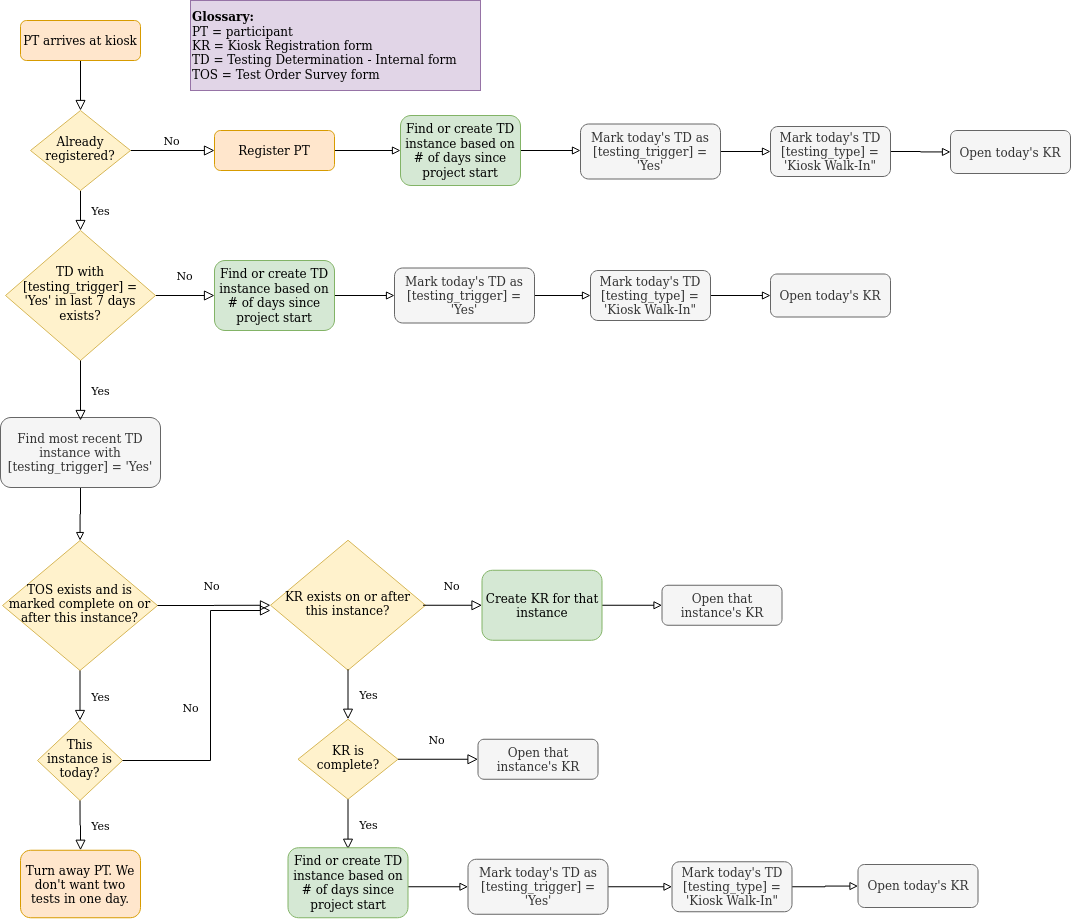

The diagram above was exported from draw.io. Its source (the exported page's mxGraphModel, read from the mxfile embedded in the PNG):
<mxGraphModel dx="569" dy="957" grid="1" gridSize="10" guides="1" tooltips="1" connect="1" arrows="1" fold="1" page="1" pageScale="1" pageWidth="827" pageHeight="1169" math="0" shadow="0">
  <root>
    <mxCell id="WIyWlLk6GJQsqaUBKTNV-0" />
    <mxCell id="WIyWlLk6GJQsqaUBKTNV-1" parent="WIyWlLk6GJQsqaUBKTNV-0" />
    <mxCell id="WIyWlLk6GJQsqaUBKTNV-2" value="" style="rounded=0;html=1;jettySize=auto;orthogonalLoop=1;fontSize=11;endArrow=block;endFill=0;endSize=8;strokeWidth=1;shadow=0;labelBackgroundColor=none;edgeStyle=orthogonalEdgeStyle;" parent="WIyWlLk6GJQsqaUBKTNV-1" source="WIyWlLk6GJQsqaUBKTNV-3" target="WIyWlLk6GJQsqaUBKTNV-6" edge="1">
      <mxGeometry relative="1" as="geometry" />
    </mxCell>
    <mxCell id="WIyWlLk6GJQsqaUBKTNV-3" value="PT arrives at kiosk" style="rounded=1;whiteSpace=wrap;html=1;fontSize=12;glass=0;strokeWidth=1;shadow=0;fillColor=#ffe6cc;strokeColor=#d79b00;" parent="WIyWlLk6GJQsqaUBKTNV-1" vertex="1">
      <mxGeometry x="60" y="40" width="120" height="40" as="geometry" />
    </mxCell>
    <mxCell id="WIyWlLk6GJQsqaUBKTNV-4" value="Yes" style="rounded=0;html=1;jettySize=auto;orthogonalLoop=1;fontSize=11;endArrow=block;endFill=0;endSize=8;strokeWidth=1;shadow=0;labelBackgroundColor=none;edgeStyle=orthogonalEdgeStyle;" parent="WIyWlLk6GJQsqaUBKTNV-1" source="WIyWlLk6GJQsqaUBKTNV-6" edge="1">
      <mxGeometry y="20" relative="1" as="geometry">
        <mxPoint as="offset" />
        <mxPoint x="120" y="250" as="targetPoint" />
      </mxGeometry>
    </mxCell>
    <mxCell id="WIyWlLk6GJQsqaUBKTNV-5" value="No" style="edgeStyle=orthogonalEdgeStyle;rounded=0;html=1;jettySize=auto;orthogonalLoop=1;fontSize=11;endArrow=block;endFill=0;endSize=8;strokeWidth=1;shadow=0;labelBackgroundColor=none;" parent="WIyWlLk6GJQsqaUBKTNV-1" source="WIyWlLk6GJQsqaUBKTNV-6" target="WIyWlLk6GJQsqaUBKTNV-7" edge="1">
      <mxGeometry y="10" relative="1" as="geometry">
        <mxPoint as="offset" />
      </mxGeometry>
    </mxCell>
    <mxCell id="WIyWlLk6GJQsqaUBKTNV-6" value="Already registered?" style="rhombus;whiteSpace=wrap;html=1;shadow=0;fontFamily=Helvetica;fontSize=12;align=center;strokeWidth=1;spacing=6;spacingTop=-4;fillColor=#fff2cc;strokeColor=#d6b656;" parent="WIyWlLk6GJQsqaUBKTNV-1" vertex="1">
      <mxGeometry x="70" y="130" width="100" height="80" as="geometry" />
    </mxCell>
    <mxCell id="4KAz4reYCEMQSxEyNC5e-2" value="" style="edgeStyle=orthogonalEdgeStyle;rounded=0;orthogonalLoop=1;jettySize=auto;html=1;endArrow=block;endFill=0;" edge="1" parent="WIyWlLk6GJQsqaUBKTNV-1" source="WIyWlLk6GJQsqaUBKTNV-7">
      <mxGeometry relative="1" as="geometry">
        <mxPoint x="440" y="170" as="targetPoint" />
      </mxGeometry>
    </mxCell>
    <mxCell id="WIyWlLk6GJQsqaUBKTNV-7" value="Register PT" style="rounded=1;whiteSpace=wrap;html=1;fontSize=12;glass=0;strokeWidth=1;shadow=0;fillColor=#ffe6cc;strokeColor=#d79b00;" parent="WIyWlLk6GJQsqaUBKTNV-1" vertex="1">
      <mxGeometry x="254" y="150" width="120" height="40" as="geometry" />
    </mxCell>
    <mxCell id="WIyWlLk6GJQsqaUBKTNV-8" value="No" style="rounded=0;html=1;jettySize=auto;orthogonalLoop=1;fontSize=11;endArrow=block;endFill=0;endSize=8;strokeWidth=1;shadow=0;labelBackgroundColor=none;edgeStyle=orthogonalEdgeStyle;exitX=1;exitY=0.5;exitDx=0;exitDy=0;entryX=0;entryY=0.5;entryDx=0;entryDy=0;" parent="WIyWlLk6GJQsqaUBKTNV-1" source="4KAz4reYCEMQSxEyNC5e-25" edge="1">
      <mxGeometry x="-0.0476" y="20" relative="1" as="geometry">
        <mxPoint as="offset" />
        <mxPoint x="210" y="310" as="sourcePoint" />
        <mxPoint x="254" y="315" as="targetPoint" />
        <Array as="points" />
      </mxGeometry>
    </mxCell>
    <mxCell id="4KAz4reYCEMQSxEyNC5e-71" value="" style="edgeStyle=orthogonalEdgeStyle;rounded=0;orthogonalLoop=1;jettySize=auto;html=1;endArrow=block;endFill=0;" edge="1" parent="WIyWlLk6GJQsqaUBKTNV-1" source="WIyWlLk6GJQsqaUBKTNV-12" target="4KAz4reYCEMQSxEyNC5e-70">
      <mxGeometry relative="1" as="geometry" />
    </mxCell>
    <mxCell id="WIyWlLk6GJQsqaUBKTNV-12" value="Find most recent TD instance with [testing_trigger] = 'Yes'" style="rounded=1;whiteSpace=wrap;html=1;fontSize=12;glass=0;strokeWidth=1;shadow=0;fillColor=#f5f5f5;strokeColor=#666666;fontColor=#333333;" parent="WIyWlLk6GJQsqaUBKTNV-1" vertex="1">
      <mxGeometry x="40" y="437" width="160" height="70" as="geometry" />
    </mxCell>
    <mxCell id="4KAz4reYCEMQSxEyNC5e-4" value="" style="edgeStyle=orthogonalEdgeStyle;rounded=0;orthogonalLoop=1;jettySize=auto;html=1;endArrow=block;endFill=0;" edge="1" parent="WIyWlLk6GJQsqaUBKTNV-1">
      <mxGeometry relative="1" as="geometry">
        <mxPoint x="560" y="170" as="sourcePoint" />
        <mxPoint x="620" y="170" as="targetPoint" />
      </mxGeometry>
    </mxCell>
    <mxCell id="4KAz4reYCEMQSxEyNC5e-5" value="&lt;div align=&quot;left&quot;&gt;&lt;b&gt;Glossary:&lt;/b&gt;&lt;/div&gt;&lt;div align=&quot;left&quot;&gt;PT = participant&lt;/div&gt;&lt;div align=&quot;left&quot;&gt;KR = Kiosk Registration form&lt;br&gt;&lt;/div&gt;&lt;div align=&quot;left&quot;&gt;TD = Testing Determination - Internal form&lt;/div&gt;&lt;div align=&quot;left&quot;&gt;TOS = Test Order Survey form&lt;br&gt;&lt;/div&gt;" style="text;html=1;strokeColor=#9673a6;fillColor=#e1d5e7;align=left;verticalAlign=middle;whiteSpace=wrap;rounded=0;" vertex="1" parent="WIyWlLk6GJQsqaUBKTNV-1">
      <mxGeometry x="230" y="20" width="290" height="90" as="geometry" />
    </mxCell>
    <mxCell id="4KAz4reYCEMQSxEyNC5e-51" value="" style="edgeStyle=orthogonalEdgeStyle;rounded=0;orthogonalLoop=1;jettySize=auto;html=1;endArrow=block;endFill=0;exitX=1;exitY=0.5;exitDx=0;exitDy=0;" edge="1" parent="WIyWlLk6GJQsqaUBKTNV-1" source="4KAz4reYCEMQSxEyNC5e-68" target="4KAz4reYCEMQSxEyNC5e-50">
      <mxGeometry relative="1" as="geometry">
        <mxPoint x="766" y="315" as="sourcePoint" />
      </mxGeometry>
    </mxCell>
    <mxCell id="4KAz4reYCEMQSxEyNC5e-13" value="" style="edgeStyle=orthogonalEdgeStyle;rounded=0;orthogonalLoop=1;jettySize=auto;html=1;endArrow=block;endFill=0;" edge="1" parent="WIyWlLk6GJQsqaUBKTNV-1" target="4KAz4reYCEMQSxEyNC5e-12">
      <mxGeometry relative="1" as="geometry">
        <mxPoint x="374" y="315" as="sourcePoint" />
      </mxGeometry>
    </mxCell>
    <mxCell id="4KAz4reYCEMQSxEyNC5e-16" value="" style="edgeStyle=orthogonalEdgeStyle;rounded=0;orthogonalLoop=1;jettySize=auto;html=1;endArrow=block;endFill=0;entryX=0;entryY=0.5;entryDx=0;entryDy=0;" edge="1" parent="WIyWlLk6GJQsqaUBKTNV-1" source="4KAz4reYCEMQSxEyNC5e-12" target="4KAz4reYCEMQSxEyNC5e-68">
      <mxGeometry relative="1" as="geometry">
        <mxPoint x="624" y="315" as="targetPoint" />
      </mxGeometry>
    </mxCell>
    <mxCell id="4KAz4reYCEMQSxEyNC5e-12" value="Mark today's TD as [testing_trigger] = 'Yes'" style="rounded=1;whiteSpace=wrap;html=1;fontSize=12;glass=0;strokeWidth=1;shadow=0;fillColor=#f5f5f5;strokeColor=#666666;fontColor=#333333;" vertex="1" parent="WIyWlLk6GJQsqaUBKTNV-1">
      <mxGeometry x="434" y="287.5" width="140" height="55" as="geometry" />
    </mxCell>
    <mxCell id="4KAz4reYCEMQSxEyNC5e-17" value="&lt;div&gt;Find or create TD instance based on # of days since project start&lt;/div&gt;" style="rounded=1;whiteSpace=wrap;html=1;fontSize=12;glass=0;strokeWidth=1;shadow=0;fillColor=#d5e8d4;strokeColor=#82b366;" vertex="1" parent="WIyWlLk6GJQsqaUBKTNV-1">
      <mxGeometry x="440" y="135" width="120" height="70" as="geometry" />
    </mxCell>
    <mxCell id="4KAz4reYCEMQSxEyNC5e-53" value="" style="edgeStyle=orthogonalEdgeStyle;rounded=0;orthogonalLoop=1;jettySize=auto;html=1;endArrow=block;endFill=0;exitX=1;exitY=0.5;exitDx=0;exitDy=0;" edge="1" parent="WIyWlLk6GJQsqaUBKTNV-1" source="4KAz4reYCEMQSxEyNC5e-56" target="4KAz4reYCEMQSxEyNC5e-52">
      <mxGeometry relative="1" as="geometry">
        <mxPoint x="1110" y="170.5" as="sourcePoint" />
      </mxGeometry>
    </mxCell>
    <mxCell id="4KAz4reYCEMQSxEyNC5e-57" value="" style="edgeStyle=orthogonalEdgeStyle;rounded=0;orthogonalLoop=1;jettySize=auto;html=1;endArrow=block;endFill=0;" edge="1" parent="WIyWlLk6GJQsqaUBKTNV-1" source="4KAz4reYCEMQSxEyNC5e-23" target="4KAz4reYCEMQSxEyNC5e-56">
      <mxGeometry relative="1" as="geometry" />
    </mxCell>
    <mxCell id="4KAz4reYCEMQSxEyNC5e-23" value="Mark today's TD as [testing_trigger] = 'Yes'" style="rounded=1;whiteSpace=wrap;html=1;fontSize=12;glass=0;strokeWidth=1;shadow=0;fillColor=#f5f5f5;strokeColor=#666666;fontColor=#333333;" vertex="1" parent="WIyWlLk6GJQsqaUBKTNV-1">
      <mxGeometry x="620" y="143.5" width="140" height="55" as="geometry" />
    </mxCell>
    <mxCell id="4KAz4reYCEMQSxEyNC5e-25" value="&lt;div&gt;TD with [testing_trigger] = 'Yes' in last 7 days exists?&lt;br&gt;&lt;/div&gt;" style="rhombus;whiteSpace=wrap;html=1;shadow=0;fontFamily=Helvetica;fontSize=12;align=center;strokeWidth=1;spacing=6;spacingTop=-4;fillColor=#fff2cc;strokeColor=#d6b656;" vertex="1" parent="WIyWlLk6GJQsqaUBKTNV-1">
      <mxGeometry x="45" y="250" width="150" height="130" as="geometry" />
    </mxCell>
    <mxCell id="4KAz4reYCEMQSxEyNC5e-26" value="Yes" style="rounded=0;html=1;jettySize=auto;orthogonalLoop=1;fontSize=11;endArrow=block;endFill=0;endSize=8;strokeWidth=1;shadow=0;labelBackgroundColor=none;edgeStyle=orthogonalEdgeStyle;" edge="1" parent="WIyWlLk6GJQsqaUBKTNV-1" source="4KAz4reYCEMQSxEyNC5e-25">
      <mxGeometry y="20" relative="1" as="geometry">
        <mxPoint as="offset" />
        <mxPoint x="121" y="353" as="sourcePoint" />
        <mxPoint x="120" y="440" as="targetPoint" />
      </mxGeometry>
    </mxCell>
    <mxCell id="4KAz4reYCEMQSxEyNC5e-30" value="KR exists on or after this instance?" style="rhombus;whiteSpace=wrap;html=1;shadow=0;fontFamily=Helvetica;fontSize=12;align=center;strokeWidth=1;spacing=6;spacingTop=-4;fillColor=#fff2cc;strokeColor=#d6b656;" vertex="1" parent="WIyWlLk6GJQsqaUBKTNV-1">
      <mxGeometry x="310" y="559.75" width="155" height="130" as="geometry" />
    </mxCell>
    <mxCell id="4KAz4reYCEMQSxEyNC5e-32" value="No" style="rounded=0;html=1;jettySize=auto;orthogonalLoop=1;fontSize=11;endArrow=block;endFill=0;endSize=8;strokeWidth=1;shadow=0;labelBackgroundColor=none;edgeStyle=orthogonalEdgeStyle;entryX=0;entryY=0.5;entryDx=0;entryDy=0;" edge="1" parent="WIyWlLk6GJQsqaUBKTNV-1" target="4KAz4reYCEMQSxEyNC5e-66">
      <mxGeometry x="-0.0476" y="20" relative="1" as="geometry">
        <mxPoint as="offset" />
        <mxPoint x="462.5" y="624.75" as="sourcePoint" />
        <mxPoint x="517.5" y="624.75" as="targetPoint" />
        <Array as="points" />
      </mxGeometry>
    </mxCell>
    <mxCell id="4KAz4reYCEMQSxEyNC5e-33" value="Open that instance's KR" style="rounded=1;whiteSpace=wrap;html=1;fontSize=12;glass=0;strokeWidth=1;shadow=0;fillColor=#f5f5f5;strokeColor=#666666;fontColor=#333333;" vertex="1" parent="WIyWlLk6GJQsqaUBKTNV-1">
      <mxGeometry x="701.5" y="604.75" width="120" height="40" as="geometry" />
    </mxCell>
    <mxCell id="4KAz4reYCEMQSxEyNC5e-34" value="Yes" style="rounded=0;html=1;jettySize=auto;orthogonalLoop=1;fontSize=11;endArrow=block;endFill=0;endSize=8;strokeWidth=1;shadow=0;labelBackgroundColor=none;edgeStyle=orthogonalEdgeStyle;entryX=0.5;entryY=0;entryDx=0;entryDy=0;" edge="1" parent="WIyWlLk6GJQsqaUBKTNV-1" target="4KAz4reYCEMQSxEyNC5e-37">
      <mxGeometry y="20" relative="1" as="geometry">
        <mxPoint as="offset" />
        <mxPoint x="387.5" y="688.75" as="sourcePoint" />
        <mxPoint x="387.5" y="758.75" as="targetPoint" />
      </mxGeometry>
    </mxCell>
    <mxCell id="4KAz4reYCEMQSxEyNC5e-37" value="KR is complete?" style="rhombus;whiteSpace=wrap;html=1;shadow=0;fontFamily=Helvetica;fontSize=12;align=center;strokeWidth=1;spacing=6;spacingTop=-4;fillColor=#fff2cc;strokeColor=#d6b656;" vertex="1" parent="WIyWlLk6GJQsqaUBKTNV-1">
      <mxGeometry x="337.5" y="738.75" width="100" height="80" as="geometry" />
    </mxCell>
    <mxCell id="4KAz4reYCEMQSxEyNC5e-39" value="No" style="rounded=0;html=1;jettySize=auto;orthogonalLoop=1;fontSize=11;endArrow=block;endFill=0;endSize=8;strokeWidth=1;shadow=0;labelBackgroundColor=none;edgeStyle=orthogonalEdgeStyle;entryX=0;entryY=0.5;entryDx=0;entryDy=0;" edge="1" parent="WIyWlLk6GJQsqaUBKTNV-1" target="4KAz4reYCEMQSxEyNC5e-40">
      <mxGeometry x="-0.0476" y="20" relative="1" as="geometry">
        <mxPoint as="offset" />
        <mxPoint x="437.5" y="778.75" as="sourcePoint" />
        <mxPoint x="492.5" y="778.75" as="targetPoint" />
        <Array as="points" />
      </mxGeometry>
    </mxCell>
    <mxCell id="4KAz4reYCEMQSxEyNC5e-40" value="Open that instance's KR" style="rounded=1;whiteSpace=wrap;html=1;fontSize=12;glass=0;strokeWidth=1;shadow=0;fillColor=#f5f5f5;strokeColor=#666666;fontColor=#333333;" vertex="1" parent="WIyWlLk6GJQsqaUBKTNV-1">
      <mxGeometry x="517.5" y="758.75" width="120" height="40" as="geometry" />
    </mxCell>
    <mxCell id="4KAz4reYCEMQSxEyNC5e-41" value="Yes" style="rounded=0;html=1;jettySize=auto;orthogonalLoop=1;fontSize=11;endArrow=block;endFill=0;endSize=8;strokeWidth=1;shadow=0;labelBackgroundColor=none;edgeStyle=orthogonalEdgeStyle;exitX=0.5;exitY=1;exitDx=0;exitDy=0;entryX=0.5;entryY=0;entryDx=0;entryDy=0;" edge="1" parent="WIyWlLk6GJQsqaUBKTNV-1" source="4KAz4reYCEMQSxEyNC5e-37">
      <mxGeometry y="20" relative="1" as="geometry">
        <mxPoint as="offset" />
        <mxPoint x="397.5" y="678.75" as="sourcePoint" />
        <mxPoint x="387.5" y="868.75" as="targetPoint" />
      </mxGeometry>
    </mxCell>
    <mxCell id="4KAz4reYCEMQSxEyNC5e-43" value="Open today's KR" style="whiteSpace=wrap;html=1;rounded=1;shadow=0;strokeColor=#666666;strokeWidth=1;fillColor=#f5f5f5;glass=0;fontColor=#333333;" vertex="1" parent="WIyWlLk6GJQsqaUBKTNV-1">
      <mxGeometry x="897.5" y="884" width="120" height="43" as="geometry" />
    </mxCell>
    <mxCell id="4KAz4reYCEMQSxEyNC5e-44" value="" style="edgeStyle=orthogonalEdgeStyle;rounded=0;orthogonalLoop=1;jettySize=auto;html=1;endArrow=block;endFill=0;" edge="1" parent="WIyWlLk6GJQsqaUBKTNV-1" target="4KAz4reYCEMQSxEyNC5e-48">
      <mxGeometry relative="1" as="geometry">
        <mxPoint x="447.5" y="906.25" as="sourcePoint" />
      </mxGeometry>
    </mxCell>
    <mxCell id="4KAz4reYCEMQSxEyNC5e-47" value="" style="edgeStyle=orthogonalEdgeStyle;rounded=0;orthogonalLoop=1;jettySize=auto;html=1;endArrow=block;endFill=0;entryX=0;entryY=0.5;entryDx=0;entryDy=0;" edge="1" parent="WIyWlLk6GJQsqaUBKTNV-1" source="4KAz4reYCEMQSxEyNC5e-48" target="4KAz4reYCEMQSxEyNC5e-69">
      <mxGeometry relative="1" as="geometry">
        <mxPoint x="697.5" y="906.25" as="targetPoint" />
      </mxGeometry>
    </mxCell>
    <mxCell id="4KAz4reYCEMQSxEyNC5e-48" value="Mark today's TD as [testing_trigger] = 'Yes'" style="rounded=1;whiteSpace=wrap;html=1;fontSize=12;glass=0;strokeWidth=1;shadow=0;fillColor=#f5f5f5;strokeColor=#666666;fontColor=#333333;" vertex="1" parent="WIyWlLk6GJQsqaUBKTNV-1">
      <mxGeometry x="507.5" y="878.75" width="140" height="55" as="geometry" />
    </mxCell>
    <mxCell id="4KAz4reYCEMQSxEyNC5e-50" value="Open today's KR" style="whiteSpace=wrap;html=1;rounded=1;shadow=0;strokeColor=#666666;strokeWidth=1;fillColor=#f5f5f5;glass=0;fontColor=#333333;" vertex="1" parent="WIyWlLk6GJQsqaUBKTNV-1">
      <mxGeometry x="810" y="293.5" width="120" height="43" as="geometry" />
    </mxCell>
    <mxCell id="4KAz4reYCEMQSxEyNC5e-52" value="Open today's KR" style="whiteSpace=wrap;html=1;rounded=1;shadow=0;strokeColor=#666666;strokeWidth=1;fillColor=#f5f5f5;glass=0;fontColor=#333333;" vertex="1" parent="WIyWlLk6GJQsqaUBKTNV-1">
      <mxGeometry x="990" y="150" width="120" height="43" as="geometry" />
    </mxCell>
    <mxCell id="4KAz4reYCEMQSxEyNC5e-55" value="" style="edgeStyle=orthogonalEdgeStyle;rounded=0;orthogonalLoop=1;jettySize=auto;html=1;endArrow=block;endFill=0;exitX=1;exitY=0.5;exitDx=0;exitDy=0;" edge="1" parent="WIyWlLk6GJQsqaUBKTNV-1" source="4KAz4reYCEMQSxEyNC5e-69" target="4KAz4reYCEMQSxEyNC5e-43">
      <mxGeometry relative="1" as="geometry">
        <mxPoint x="1003.5" y="906.05" as="sourcePoint" />
      </mxGeometry>
    </mxCell>
    <mxCell id="4KAz4reYCEMQSxEyNC5e-56" value="Mark today's TD [testing_type] = 'Kiosk Walk-In&quot;" style="rounded=1;whiteSpace=wrap;html=1;fontSize=12;glass=0;strokeWidth=1;shadow=0;fillColor=#f5f5f5;strokeColor=#666666;fontColor=#333333;" vertex="1" parent="WIyWlLk6GJQsqaUBKTNV-1">
      <mxGeometry x="810" y="146" width="120" height="50" as="geometry" />
    </mxCell>
    <mxCell id="4KAz4reYCEMQSxEyNC5e-59" value="&lt;div&gt;Find or create TD instance based on # of days since project start&lt;/div&gt;" style="rounded=1;whiteSpace=wrap;html=1;fontSize=12;glass=0;strokeWidth=1;shadow=0;fillColor=#d5e8d4;strokeColor=#82b366;" vertex="1" parent="WIyWlLk6GJQsqaUBKTNV-1">
      <mxGeometry x="254" y="280" width="120" height="70" as="geometry" />
    </mxCell>
    <mxCell id="4KAz4reYCEMQSxEyNC5e-62" value="&lt;div&gt;Find or create TD instance based on # of days since project start&lt;/div&gt;" style="rounded=1;whiteSpace=wrap;html=1;fontSize=12;glass=0;strokeWidth=1;shadow=0;fillColor=#d5e8d4;strokeColor=#82b366;" vertex="1" parent="WIyWlLk6GJQsqaUBKTNV-1">
      <mxGeometry x="327.5" y="867.25" width="120" height="70" as="geometry" />
    </mxCell>
    <mxCell id="4KAz4reYCEMQSxEyNC5e-67" value="" style="edgeStyle=orthogonalEdgeStyle;rounded=0;orthogonalLoop=1;jettySize=auto;html=1;endArrow=block;endFill=0;" edge="1" parent="WIyWlLk6GJQsqaUBKTNV-1" source="4KAz4reYCEMQSxEyNC5e-66" target="4KAz4reYCEMQSxEyNC5e-33">
      <mxGeometry relative="1" as="geometry" />
    </mxCell>
    <mxCell id="4KAz4reYCEMQSxEyNC5e-66" value="&lt;div&gt;Create KR for that instance&lt;br&gt;&lt;/div&gt;" style="rounded=1;whiteSpace=wrap;html=1;fontSize=12;glass=0;strokeWidth=1;shadow=0;fillColor=#d5e8d4;strokeColor=#82b366;" vertex="1" parent="WIyWlLk6GJQsqaUBKTNV-1">
      <mxGeometry x="521.5" y="589.75" width="120" height="70" as="geometry" />
    </mxCell>
    <mxCell id="4KAz4reYCEMQSxEyNC5e-68" value="Mark today's TD [testing_type] = 'Kiosk Walk-In&quot;" style="rounded=1;whiteSpace=wrap;html=1;fontSize=12;glass=0;strokeWidth=1;shadow=0;fillColor=#f5f5f5;strokeColor=#666666;fontColor=#333333;" vertex="1" parent="WIyWlLk6GJQsqaUBKTNV-1">
      <mxGeometry x="630" y="290" width="120" height="50" as="geometry" />
    </mxCell>
    <mxCell id="4KAz4reYCEMQSxEyNC5e-69" value="Mark today's TD [testing_type] = 'Kiosk Walk-In&quot;" style="rounded=1;whiteSpace=wrap;html=1;fontSize=12;glass=0;strokeWidth=1;shadow=0;fillColor=#f5f5f5;strokeColor=#666666;fontColor=#333333;" vertex="1" parent="WIyWlLk6GJQsqaUBKTNV-1">
      <mxGeometry x="711.5" y="881.25" width="120" height="50" as="geometry" />
    </mxCell>
    <mxCell id="4KAz4reYCEMQSxEyNC5e-70" value="TOS exists and is marked complete on or after this instance?" style="rhombus;whiteSpace=wrap;html=1;shadow=0;fontFamily=Helvetica;fontSize=12;align=center;strokeWidth=1;spacing=6;spacingTop=-4;fillColor=#fff2cc;strokeColor=#d6b656;" vertex="1" parent="WIyWlLk6GJQsqaUBKTNV-1">
      <mxGeometry x="42" y="560" width="155" height="130" as="geometry" />
    </mxCell>
    <mxCell id="4KAz4reYCEMQSxEyNC5e-72" value="No" style="rounded=0;html=1;jettySize=auto;orthogonalLoop=1;fontSize=11;endArrow=block;endFill=0;endSize=8;strokeWidth=1;shadow=0;labelBackgroundColor=none;edgeStyle=orthogonalEdgeStyle;exitX=1;exitY=0.5;exitDx=0;exitDy=0;entryX=0;entryY=0.5;entryDx=0;entryDy=0;" edge="1" parent="WIyWlLk6GJQsqaUBKTNV-1" source="4KAz4reYCEMQSxEyNC5e-70" target="4KAz4reYCEMQSxEyNC5e-30">
      <mxGeometry x="-0.0476" y="20" relative="1" as="geometry">
        <mxPoint as="offset" />
        <mxPoint x="206.5" y="805" as="sourcePoint" />
        <mxPoint x="240" y="625" as="targetPoint" />
        <Array as="points" />
      </mxGeometry>
    </mxCell>
    <mxCell id="4KAz4reYCEMQSxEyNC5e-73" value="Yes" style="rounded=0;html=1;jettySize=auto;orthogonalLoop=1;fontSize=11;endArrow=block;endFill=0;endSize=8;strokeWidth=1;shadow=0;labelBackgroundColor=none;edgeStyle=orthogonalEdgeStyle;exitX=0.5;exitY=1;exitDx=0;exitDy=0;entryX=0.5;entryY=0;entryDx=0;entryDy=0;" edge="1" parent="WIyWlLk6GJQsqaUBKTNV-1" source="4KAz4reYCEMQSxEyNC5e-70" target="4KAz4reYCEMQSxEyNC5e-75">
      <mxGeometry y="20" relative="1" as="geometry">
        <mxPoint as="offset" />
        <mxPoint x="130" y="390" as="sourcePoint" />
        <mxPoint x="120" y="750" as="targetPoint" />
      </mxGeometry>
    </mxCell>
    <mxCell id="4KAz4reYCEMQSxEyNC5e-75" value="This instance is today?" style="rhombus;whiteSpace=wrap;html=1;shadow=0;fontFamily=Helvetica;fontSize=12;align=center;strokeWidth=1;spacing=6;spacingTop=-4;fillColor=#fff2cc;strokeColor=#d6b656;" vertex="1" parent="WIyWlLk6GJQsqaUBKTNV-1">
      <mxGeometry x="77" y="740" width="85" height="80" as="geometry" />
    </mxCell>
    <mxCell id="4KAz4reYCEMQSxEyNC5e-76" value="Yes" style="rounded=0;html=1;jettySize=auto;orthogonalLoop=1;fontSize=11;endArrow=block;endFill=0;endSize=8;strokeWidth=1;shadow=0;labelBackgroundColor=none;edgeStyle=orthogonalEdgeStyle;exitX=0.5;exitY=1;exitDx=0;exitDy=0;entryX=0.5;entryY=0;entryDx=0;entryDy=0;" edge="1" parent="WIyWlLk6GJQsqaUBKTNV-1" source="4KAz4reYCEMQSxEyNC5e-75" target="4KAz4reYCEMQSxEyNC5e-78">
      <mxGeometry y="20" relative="1" as="geometry">
        <mxPoint as="offset" />
        <mxPoint x="129.5" y="700" as="sourcePoint" />
        <mxPoint x="120" y="890" as="targetPoint" />
      </mxGeometry>
    </mxCell>
    <mxCell id="4KAz4reYCEMQSxEyNC5e-78" value="Turn away PT. We don't want two tests in one day." style="rounded=1;whiteSpace=wrap;html=1;fontSize=12;glass=0;strokeWidth=1;shadow=0;fillColor=#ffe6cc;strokeColor=#d79b00;" vertex="1" parent="WIyWlLk6GJQsqaUBKTNV-1">
      <mxGeometry x="60" y="869.75" width="120" height="67.5" as="geometry" />
    </mxCell>
    <mxCell id="4KAz4reYCEMQSxEyNC5e-79" value="No" style="rounded=0;html=1;jettySize=auto;orthogonalLoop=1;fontSize=11;endArrow=block;endFill=0;endSize=8;strokeWidth=1;shadow=0;labelBackgroundColor=none;edgeStyle=orthogonalEdgeStyle;exitX=1;exitY=0.5;exitDx=0;exitDy=0;" edge="1" parent="WIyWlLk6GJQsqaUBKTNV-1" source="4KAz4reYCEMQSxEyNC5e-75">
      <mxGeometry x="-0.0476" y="20" relative="1" as="geometry">
        <mxPoint as="offset" />
        <mxPoint x="207" y="635" as="sourcePoint" />
        <mxPoint x="310" y="630" as="targetPoint" />
        <Array as="points">
          <mxPoint x="250" y="780" />
          <mxPoint x="250" y="630" />
        </Array>
      </mxGeometry>
    </mxCell>
  </root>
</mxGraphModel>